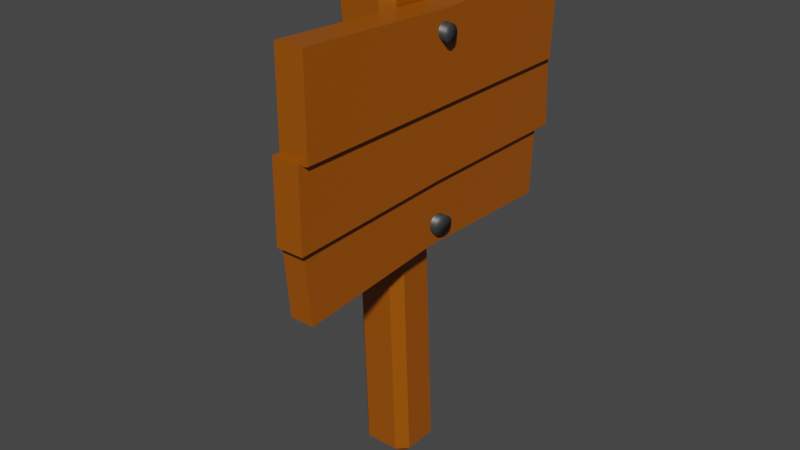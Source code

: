 # Source: Sign.blend  (saved by Blender 3.4.6; exported with 4.5.12 LTS)
import bpy
from mathutils import Matrix  # noqa: F401  (used for matrix-valued properties, if any)

bpy.ops.wm.read_factory_settings(use_empty=True)
scene = bpy.context.scene
scene.name = 'Scene'

# ---- collections
col_collection = bpy.data.collections.new('Collection'); scene.collection.children.link(col_collection)

# ---- materials (node trees are filled in below, after node groups)
mat_wood = bpy.data.materials.new('wood')
mat_wood.alpha_threshold = 0.0
mat_wood.use_transparent_shadow = False
mat_wood.line_color = (0.0, 0.0, 0.0, 1.0)
mat_bolt = bpy.data.materials.new('bolt')
mat_bolt.use_transparent_shadow = False

# ---- material node trees
mat_wood.use_nodes = True; mat_wood.node_tree.nodes.clear()
_N = mat_wood.node_tree.nodes; _L = mat_wood.node_tree.links
n0 = _N.new('ShaderNodeOutputMaterial'); n0.name = 'Material Output'; n0.location = (300, 300)
n1 = _N.new('ShaderNodeBsdfPrincipled'); n1.name = 'Principled BSDF'; n1.location = (10, 300)
n1.distribution = 'GGX'
n1.subsurface_method = 'BURLEY'
n1.inputs[0].default_value = (0.3424, 0.08419, 0.0, 1.0)
n1.inputs[2].default_value = 0.4
n1.inputs[3].default_value = 1.45
n1.inputs[27].default_value = (0.0, 0.0, 0.0, 1.0)
n1.inputs[28].default_value = 1.0
_L.new(n1.outputs[0], n0.inputs[0])
n0.is_active_output = True
mat_bolt.use_nodes = True; mat_bolt.node_tree.nodes.clear()
_N = mat_bolt.node_tree.nodes; _L = mat_bolt.node_tree.links
n0 = _N.new('ShaderNodeBsdfPrincipled'); n0.name = 'Principled BSDF'; n0.location = (10, 300)
n0.distribution = 'GGX'
n0.subsurface_method = 'RANDOM_WALK_SKIN'
n0.inputs[0].default_value = (0.1065, 0.1065, 0.1065, 1.0)
n0.inputs[1].default_value = 0.715
n0.inputs[2].default_value = 0.443
n0.inputs[3].default_value = 1.45
n0.inputs[13].default_value = 0.329
n0.inputs[27].default_value = (0.0, 0.0, 0.0, 1.0)
n0.inputs[28].default_value = 1.0
n1 = _N.new('ShaderNodeOutputMaterial'); n1.name = 'Material Output'; n1.location = (300, 300)
_L.new(n0.outputs[0], n1.inputs[0])
n1.is_active_output = True

# ---- world
world_world = bpy.data.worlds.new('World'); scene.world = world_world
world_world.use_nodes = True; world_world.node_tree.nodes.clear()
_N = world_world.node_tree.nodes; _L = world_world.node_tree.links
n0 = _N.new('ShaderNodeOutputWorld'); n0.name = 'World Output'; n0.location = (300, 300)
n1 = _N.new('ShaderNodeBackground'); n1.name = 'Background'; n1.location = (10, 300)
n1.inputs[0].default_value = (0.05088, 0.05088, 0.05088, 1.0)
_L.new(n1.outputs[0], n0.inputs[0])
n0.is_active_output = True
world_world.color = (0.05088, 0.05088, 0.05088)
world_world.use_sun_shadow = False
world_world.sun_shadow_jitter_overblur = 0.0

# ---- meshes
me_cube = bpy.data.meshes.new('Cube')
me_cube.from_pydata([(1.232, -6.61, 12.9), (1.232, -6.61, 16.42), (1.232, 5.253, 12.9), (1.232, 5.454, 16.35), (2.281, -6.61, 13.08), (2.273, -6.61, 16.42), (2.281, 5.253, 13.08), (2.273, 5.454, 16.35), (1.098, -6.781, 10.3), (1.098, -6.781, 13.16), (1.098, 5.591, 10.5), (1.098, 5.474, 13.03), (2.091, -6.781, 10.3), (2.091, -6.781, 13.16), (2.091, 5.591, 10.5), (2.091, 5.474, 13.03), (1.866, -6.262, 7.675), (1.866, -6.531, 10.72), (1.866, 5.084, 7.944), (1.866, 5.252, 10.72), (0.9936, -6.262, 7.675), (0.9936, -6.531, 10.72), (0.9936, 5.084, 7.944), (0.9936, 5.252, 10.72), (1.232, -0.4233, 12.9), (1.232, -0.4233, 16.12), (2.281, -0.4233, 13.08), (2.273, -0.4233, 16.12), (1.098, -0.5951, 10.5), (1.098, -0.5951, 13.03), (2.091, -0.5951, 10.5), (2.091, -0.5951, 13.03), (1.866, -0.6391, 8.112), (1.866, -0.6391, 10.72), (0.9936, -0.6391, 8.112), (0.9936, -0.6391, 10.72), (1.162, 0.002829, 17.43), (0.8006, 0.3646, 17.43), (0.8089, -0.004479, 17.79), (0.6383, 0.6383, -1.0), (0.6373, 0.9833, -0.6387), (0.9989, 0.6212, -0.6383), (0.8006, -1.96, 17.43), (1.162, -1.598, 17.43), (0.8089, -1.622, 17.79), (0.9989, -0.6526, -0.6383), (0.6373, -1.015, -0.6386), (0.6383, -0.6383, -1.0), (-1.162, 0.002829, 17.43), (-0.8089, -0.004479, 17.79), (-0.8006, 0.3646, 17.43), (-0.9989, 0.6212, -0.6383), (-0.6373, 0.9833, -0.6387), (-0.6383, 0.6383, -1.0), (-1.162, -1.598, 17.43), (-0.8006, -1.96, 17.43), (-0.8089, -1.622, 17.79), (-0.9989, -0.6526, -0.6383), (-0.6383, -0.6383, -1.0), (-0.6373, -1.015, -0.6386), (0.9719, 0.1903, 8.692), (0.6102, 0.5523, 8.692), (0.6173, 0.5282, 9.415), (0.9791, 0.1665, 9.415), (-0.6173, -1.43, 9.415), (-0.9791, -1.067, 9.415), (-0.9719, -1.029, 8.692), (-0.6102, -1.391, 8.692), (0.6102, -1.391, 8.692), (0.9719, -1.029, 8.692), (0.9791, -1.067, 9.415), (0.6173, -1.43, 9.415), (-0.9719, 0.1903, 8.692), (-0.9791, 0.1665, 9.415), (-0.6173, 0.5282, 9.415), (-0.6102, 0.5523, 8.692), (-1.053, 0.03829, 8.69), (2.174, -0.003537, 8.679), (-1.068, 0.007731, 8.628), (2.163, -0.03578, 8.617), (-1.087, -0.03436, 8.573), (2.15, -0.07992, 8.562), (-1.108, -0.08637, 8.527), (2.136, -0.1342, 8.516), (-1.131, -0.1463, 8.492), (2.12, -0.1967, 8.481), (-1.155, -0.2118, 8.47), (2.105, -0.2648, 8.459), (-1.18, -0.2805, 8.461), (2.09, -0.336, 8.45), (-1.203, -0.3496, 8.466), (2.075, -0.4076, 8.455), (-1.225, -0.4165, 8.483), (2.062, -0.4768, 8.473), (-1.244, -0.4786, 8.514), (2.051, -0.5409, 8.503), (-1.26, -0.5336, 8.556), (2.043, -0.5975, 8.546), (-1.272, -0.5793, 8.609), (2.037, -0.6444, 8.598), (-1.28, -0.614, 8.669), (2.033, -0.6798, 8.658), (-1.283, -0.6363, 8.735), (2.033, -0.7023, 8.724), (-1.281, -0.6455, 8.803), (2.036, -0.7111, 8.792), (-1.275, -0.641, 8.873), (2.042, -0.7058, 8.862), (-1.264, -0.6232, 8.94), (2.051, -0.6867, 8.929), (-1.249, -0.5926, 9.002), (2.062, -0.6545, 8.991), (-1.23, -0.5505, 9.057), (2.075, -0.6103, 9.046), (-1.209, -0.4985, 9.103), (2.089, -0.556, 9.092), (-1.186, -0.4386, 9.138), (2.104, -0.4936, 9.127), (-1.161, -0.3731, 9.16), (2.12, -0.4255, 9.149), (-1.137, -0.3044, 9.169), (2.135, -0.3542, 9.158), (-1.113, -0.2353, 9.164), (2.149, -0.2827, 9.153), (-1.092, -0.1684, 9.146), (2.162, -0.2135, 9.135), (-1.072, -0.1063, 9.116), (2.173, -0.1494, 9.105), (-1.056, -0.05128, 9.073), (2.182, -0.09279, 9.062), (-1.044, -0.005565, 9.021), (2.188, -0.0459, 9.01), (-1.037, 0.02913, 8.961), (2.191, -0.0105, 8.95), (-1.034, 0.05146, 8.895), (2.191, 0.01203, 8.884), (-1.036, 0.06058, 8.827), (2.188, 0.02084, 8.816), (-1.042, 0.05613, 8.757), (2.182, 0.01558, 8.746), (-1.533, -0.3837, 15.78), (2.542, -0.3837, 15.44), (-1.527, -0.3892, 15.72), (2.548, -0.3892, 15.38), (-1.521, -0.4057, 15.66), (2.555, -0.4057, 15.33), (-1.515, -0.4324, 15.61), (2.56, -0.4324, 15.27), (-1.51, -0.4683, 15.57), (2.565, -0.4683, 15.23), (-1.506, -0.512, 15.53), (2.569, -0.512, 15.19), (-1.503, -0.562, 15.5), (2.572, -0.562, 15.17), (-1.501, -0.6161, 15.49), (2.574, -0.6161, 15.15), (-1.5, -0.6725, 15.48), (2.575, -0.6725, 15.14), (-1.501, -0.7288, 15.49), (2.574, -0.7288, 15.15), (-1.503, -0.783, 15.5), (2.572, -0.783, 15.17), (-1.506, -0.8329, 15.53), (2.569, -0.8329, 15.19), (-1.51, -0.8767, 15.57), (2.565, -0.8767, 15.23), (-1.515, -0.9126, 15.61), (2.56, -0.9126, 15.27), (-1.521, -0.9393, 15.66), (2.555, -0.9393, 15.33), (-1.527, -0.9557, 15.72), (2.548, -0.9557, 15.38), (-1.533, -0.9613, 15.78), (2.542, -0.9613, 15.44), (-1.54, -0.9557, 15.83), (2.536, -0.9557, 15.5), (-1.546, -0.9393, 15.89), (2.529, -0.9393, 15.55), (-1.552, -0.9126, 15.94), (2.524, -0.9126, 15.6), (-1.557, -0.8767, 15.98), (2.519, -0.8767, 15.65), (-1.561, -0.8329, 16.02), (2.515, -0.8329, 15.68), (-1.564, -0.783, 16.05), (2.512, -0.783, 15.71), (-1.566, -0.7288, 16.06), (2.51, -0.7288, 15.73), (-1.566, -0.6725, 16.07), (2.509, -0.6725, 15.73), (-1.566, -0.6161, 16.06), (2.51, -0.6161, 15.73), (-1.564, -0.562, 16.05), (2.512, -0.562, 15.71), (-1.561, -0.512, 16.02), (2.515, -0.512, 15.68), (-1.557, -0.4683, 15.98), (2.519, -0.4683, 15.65), (-1.552, -0.4324, 15.94), (2.524, -0.4324, 15.6), (-1.546, -0.4057, 15.89), (2.529, -0.4057, 15.55), (-1.54, -0.3892, 15.83), (2.536, -0.3892, 15.5)], [], [(74, 50, 37, 62), (46, 68, 67, 59), (57, 66, 72, 51), (71, 42, 55, 64), (38, 49, 56, 44), (52, 75, 61, 40), (41, 60, 69, 45), (53, 39, 47, 58), (65, 54, 48, 73), (24, 25, 3, 2), (2, 3, 7, 6), (26, 27, 5, 4), (4, 5, 1, 0), (24, 26, 4, 0), (27, 25, 1, 5), (28, 29, 11, 10), (10, 11, 15, 14), (30, 31, 13, 12), (12, 13, 9, 8), (28, 30, 12, 8), (31, 29, 9, 13), (32, 18, 19, 33), (18, 22, 23, 19), (34, 20, 21, 35), (20, 16, 17, 21), (32, 16, 20, 34), (35, 21, 17, 33), (7, 3, 25, 27), (2, 6, 26, 24), (6, 7, 27, 26), (0, 1, 25, 24), (15, 11, 29, 31), (10, 14, 30, 28), (14, 15, 31, 30), (8, 9, 29, 28), (23, 35, 33, 19), (18, 32, 34, 22), (22, 34, 35, 23), (16, 32, 33, 17), (36, 37, 38), (39, 40, 41), (42, 43, 44), (45, 46, 47), (48, 49, 50), (51, 52, 53), (54, 55, 56), (57, 58, 59), (60, 61, 62, 63), (64, 65, 66, 67), (68, 69, 70, 71), (72, 73, 74, 75), (53, 58, 57, 51), (39, 53, 52, 40), (60, 41, 40, 61), (64, 55, 54, 65), (68, 46, 45, 69), (75, 52, 51, 72), (44, 56, 55, 42), (38, 44, 43, 36), (58, 47, 46, 59), (56, 49, 48, 54), (49, 38, 37, 50), (47, 39, 41, 45), (36, 63, 62, 37), (59, 67, 66, 57), (42, 71, 70, 43), (50, 74, 73, 48), (74, 62, 61, 75), (63, 70, 69, 60), (65, 73, 72, 66), (71, 64, 67, 68), (63, 36, 43, 70), (76, 77, 79, 78), (78, 79, 81, 80), (80, 81, 83, 82), (82, 83, 85, 84), (84, 85, 87, 86), (86, 87, 89, 88), (88, 89, 91, 90), (90, 91, 93, 92), (92, 93, 95, 94), (94, 95, 97, 96), (96, 97, 99, 98), (98, 99, 101, 100), (100, 101, 103, 102), (102, 103, 105, 104), (104, 105, 107, 106), (106, 107, 109, 108), (108, 109, 111, 110), (110, 111, 113, 112), (112, 113, 115, 114), (114, 115, 117, 116), (116, 117, 119, 118), (118, 119, 121, 120), (120, 121, 123, 122), (122, 123, 125, 124), (124, 125, 127, 126), (126, 127, 129, 128), (128, 129, 131, 130), (130, 131, 133, 132), (132, 133, 135, 134), (134, 135, 137, 136), (79, 77, 139, 137, 135, 133, 131, 129, 127, 125, 123, 121, 119, 117, 115, 113, 111, 109, 107, 105, 103, 101, 99, 97, 95, 93, 91, 89, 87, 85, 83, 81), (136, 137, 139, 138), (138, 139, 77, 76), (76, 78, 80, 82, 84, 86, 88, 90, 92, 94, 96, 98, 100, 102, 104, 106, 108, 110, 112, 114, 116, 118, 120, 122, 124, 126, 128, 130, 132, 134, 136, 138), (140, 141, 143, 142), (142, 143, 145, 144), (144, 145, 147, 146), (146, 147, 149, 148), (148, 149, 151, 150), (150, 151, 153, 152), (152, 153, 155, 154), (154, 155, 157, 156), (156, 157, 159, 158), (158, 159, 161, 160), (160, 161, 163, 162), (162, 163, 165, 164), (164, 165, 167, 166), (166, 167, 169, 168), (168, 169, 171, 170), (170, 171, 173, 172), (172, 173, 175, 174), (174, 175, 177, 176), (176, 177, 179, 178), (178, 179, 181, 180), (180, 181, 183, 182), (182, 183, 185, 184), (184, 185, 187, 186), (186, 187, 189, 188), (188, 189, 191, 190), (190, 191, 193, 192), (192, 193, 195, 194), (194, 195, 197, 196), (196, 197, 199, 198), (198, 199, 201, 200), (143, 141, 203, 201, 199, 197, 195, 193, 191, 189, 187, 185, 183, 181, 179, 177, 175, 173, 171, 169, 167, 165, 163, 161, 159, 157, 155, 153, 151, 149, 147, 145), (200, 201, 203, 202), (202, 203, 141, 140), (140, 142, 144, 146, 148, 150, 152, 154, 156, 158, 160, 162, 164, 166, 168, 170, 172, 174, 176, 178, 180, 182, 184, 186, 188, 190, 192, 194, 196, 198, 200, 202)])
me_cube.polygons.foreach_set('use_smooth', [0, 0, 0, 0, 0, 0, 0, 0, 0, 0, 0, 0, 0, 0, 0, 0, 0, 0, 0, 0, 0, 0, 0, 0, 0, 0, 0, 0, 0, 0, 0, 0, 0, 0, 0, 0, 0, 0, 0, 0, 0, 0, 0, 0, 0, 0, 0, 0, 0, 0, 0, 0, 0, 0, 0, 0, 0, 0, 0, 0, 0, 0, 0, 0, 0, 0, 0, 0, 0, 0, 0, 0, 1, 1, 1, 1, 1, 1, 1, 1, 1, 1, 1, 1, 1, 1, 1, 1, 1, 1, 1, 1, 1, 1, 1, 1, 1, 1, 1, 1, 1, 1, 1, 1, 1, 1, 1, 1, 1, 1, 1, 1, 1, 1, 1, 1, 1, 1, 1, 1, 1, 1, 1, 1, 1, 1, 1, 1, 1, 1, 1, 1, 1, 1, 1, 1, 1, 1, 1, 1])
me_cube.polygons.foreach_set('material_index', [0, 0, 0, 0, 0, 0, 0, 0, 0, 0, 0, 0, 0, 0, 0, 0, 0, 0, 0, 0, 0, 0, 0, 0, 0, 0, 0, 0, 0, 0, 0, 0, 0, 0, 0, 0, 0, 0, 0, 0, 0, 0, 0, 0, 0, 0, 0, 0, 0, 0, 0, 0, 0, 0, 0, 0, 0, 0, 0, 0, 0, 0, 0, 0, 0, 0, 0, 0, 0, 0, 0, 0, 1, 1, 1, 1, 1, 1, 1, 1, 1, 1, 1, 1, 1, 1, 1, 1, 1, 1, 1, 1, 1, 1, 1, 1, 1, 1, 1, 1, 1, 1, 1, 1, 1, 1, 1, 1, 1, 1, 1, 1, 1, 1, 1, 1, 1, 1, 1, 1, 1, 1, 1, 1, 1, 1, 1, 1, 1, 1, 1, 1, 1, 1, 1, 1, 1, 1, 1, 1])
_uv = me_cube.uv_layers.new(name='UVMap')
_uv.uv.foreach_set('vector', [0.5136, 0.2959, 0.6202, 0.2892, 0.6202, 0.4608, 0.5136, 0.4541, 0.3798, 0.7953, 0.5039, 0.7965, 0.5039, 0.9535, 0.3798, 0.9547, 0.3798, 0.04533, 0.5039, 0.04652, 0.5039, 0.2035, 0.3798, 0.2047, 0.5136, 0.7959, 0.6202, 0.7892, 0.6202, 0.9608, 0.5136, 0.9541, 0.6636, 0.5386, 0.8364, 0.5386, 0.8364, 0.7114, 0.6636, 0.7114, 0.3798, 0.2953, 0.5039, 0.2965, 0.5039, 0.4535, 0.3798, 0.4547, 0.3798, 0.5453, 0.5039, 0.5465, 0.5039, 0.7035, 0.3798, 0.7047, 0.1702, 0.5452, 0.3298, 0.5452, 0.3298, 0.7048, 0.1702, 0.7048, 0.5136, 0.04595, 0.6202, 0.03922, 0.6202, 0.2108, 0.5136, 0.2041, 0.375, 0.1304, 0.625, 0.1304, 0.625, 0.25, 0.375, 0.25, 0.375, 0.25, 0.625, 0.25, 0.625, 0.5, 0.375, 0.5, 0.375, 0.6196, 0.625, 0.6196, 0.625, 0.75, 0.375, 0.75, 0.375, 0.75, 0.625, 0.75, 0.625, 1.0, 0.375, 1.0, 0.125, 0.6196, 0.375, 0.6196, 0.375, 0.75, 0.125, 0.75, 0.625, 0.6196, 0.875, 0.6196, 0.875, 0.75, 0.625, 0.75, 0.375, 0.125, 0.625, 0.125, 0.625, 0.25, 0.375, 0.25, 0.375, 0.25, 0.625, 0.25, 0.625, 0.5, 0.375, 0.5, 0.375, 0.625, 0.625, 0.625, 0.625, 0.75, 0.375, 0.75, 0.375, 0.75, 0.625, 0.75, 0.625, 1.0, 0.375, 1.0, 0.125, 0.625, 0.375, 0.625, 0.375, 0.75, 0.125, 0.75, 0.625, 0.625, 0.875, 0.625, 0.875, 0.75, 0.625, 0.75, 0.375, 0.125, 0.375, 0.25, 0.625, 0.25, 0.625, 0.125, 0.375, 0.25, 0.375, 0.5, 0.625, 0.5, 0.625, 0.25, 0.375, 0.625, 0.375, 0.75, 0.625, 0.75, 0.625, 0.625, 0.375, 0.75, 0.375, 1.0, 0.625, 1.0, 0.625, 0.75, 0.125, 0.625, 0.125, 0.75, 0.375, 0.75, 0.375, 0.625, 0.625, 0.625, 0.625, 0.75, 0.875, 0.75, 0.875, 0.625, 0.625, 0.5, 0.875, 0.5, 0.875, 0.6196, 0.625, 0.6196, 0.125, 0.5, 0.375, 0.5, 0.375, 0.6196, 0.125, 0.6196, 0.375, 0.5, 0.625, 0.5, 0.625, 0.6196, 0.375, 0.6196, 0.375, 0.0, 0.625, 0.0, 0.625, 0.1304, 0.375, 0.1304, 0.625, 0.5, 0.875, 0.5, 0.875, 0.625, 0.625, 0.625, 0.125, 0.5, 0.375, 0.5, 0.375, 0.625, 0.125, 0.625, 0.375, 0.5, 0.625, 0.5, 0.625, 0.625, 0.375, 0.625, 0.375, 0.0, 0.625, 0.0, 0.625, 0.125, 0.375, 0.125, 0.625, 0.5, 0.625, 0.625, 0.875, 0.625, 0.875, 0.5, 0.125, 0.5, 0.125, 0.625, 0.375, 0.625, 0.375, 0.5, 0.375, 0.5, 0.375, 0.625, 0.625, 0.625, 0.625, 0.5, 0.375, 0.0, 0.375, 0.125, 0.625, 0.125, 0.625, 0.0, 0.6203, 0.5, 0.6201, 0.5, 0.625, 0.4614, 0.3298, 0.5452, 0.3297, 0.5, 0.375, 0.5473, 0.6202, 0.7892, 0.6199, 0.75, 0.625, 0.7886, 0.3749, 0.7066, 0.3297, 0.75, 0.3298, 0.75, 0.6202, 0.2108, 0.625, 0.2114, 0.6201, 0.25, 0.1251, 0.5473, 0.1703, 0.5, 0.125, 0.5452, 0.6202, 0.03922, 0.6201, 0.0, 0.625, 0.03862, 0.1251, 0.7066, 0.125, 0.7048, 0.1703, 0.75, 0.5039, 0.5465, 0.5039, 0.4535, 0.5136, 0.4541, 0.5136, 0.5459, 0.5136, -0.0009489, 0.5088, 0.04359, 0.5088, 0.04849, 0.504, 0.0, 0.5039, 0.7965, 0.5039, 0.7035, 0.5136, 0.7041, 0.5136, 0.7959, 0.5039, 0.2035, 0.5136, 0.2041, 0.5136, 0.2959, 0.5039, 0.2965, 0.1702, 0.5452, 0.1702, 0.7048, 0.125, 0.7066, 0.125, 0.5473, 0.3298, 0.5452, 0.1702, 0.5452, 0.1703, 0.5, 0.3297, 0.5, 0.5039, 0.5465, 0.3798, 0.5453, 0.3798, 0.4547, 0.5039, 0.4535, 0.5134, 0.0, 0.6201, 0.0, 0.6202, 0.03922, 0.5136, 0.04595, 0.5039, 0.7965, 0.3798, 0.7953, 0.3798, 0.7047, 0.5039, 0.7035, 0.5039, 0.2965, 0.3798, 0.2953, 0.3798, 0.2047, 0.5039, 0.2035, 0.625, 0.7886, 0.625, 0.9614, 0.6202, 0.9608, 0.6202, 0.7892, 0.6636, 0.5386, 0.6636, 0.7114, 0.6202, 0.7108, 0.6202, 0.5392, 0.1702, 0.7048, 0.3298, 0.7048, 0.3297, 0.75, 0.1703, 0.75, 0.625, 0.03862, 0.625, 0.2114, 0.6202, 0.2108, 0.6202, 0.03922, 0.625, 0.2886, 0.625, 0.4614, 0.6202, 0.4608, 0.6202, 0.2892, 0.3298, 0.7048, 0.3298, 0.5452, 0.3798, 0.5453, 0.3798, 0.7047, 0.6202, 0.5392, 0.5136, 0.5459, 0.5136, 0.4541, 0.6202, 0.4608, 0.3798, 0.0, 0.504, 0.0, 0.5039, 0.04652, 0.3798, 0.04533, 0.6202, 0.7892, 0.5136, 0.7959, 0.5136, 0.7041, 0.6202, 0.7108, 0.6202, 0.2892, 0.5136, 0.2959, 0.5136, 0.2041, 0.6202, 0.2108, 0.5136, 0.2959, 0.5136, 0.4541, 0.5039, 0.4535, 0.5039, 0.2965, 0.5136, 0.5459, 0.5136, 0.7041, 0.5039, 0.7035, 0.5039, 0.5465, 0.5136, 0.04595, 0.5136, 0.2041, 0.5039, 0.2035, 0.5039, 0.04652, 0.5136, 0.7959, 0.5136, 0.9541, 0.5039, 0.9535, 0.5039, 0.7965, 0.5136, 0.5459, 0.6202, 0.5392, 0.6202, 0.7108, 0.5136, 0.7041, 1.0, 0.5, 1.0, 1.0, 0.9688, 1.0, 0.9688, 0.5, 0.9688, 0.5, 0.9688, 1.0, 0.9375, 1.0, 0.9375, 0.5, 0.9375, 0.5, 0.9375, 1.0, 0.9062, 1.0, 0.9062, 0.5, 0.9062, 0.5, 0.9062, 1.0, 0.875, 1.0, 0.875, 0.5, 0.875, 0.5, 0.875, 1.0, 0.8438, 1.0, 0.8438, 0.5, 0.8438, 0.5, 0.8438, 1.0, 0.8125, 1.0, 0.8125, 0.5, 0.8125, 0.5, 0.8125, 1.0, 0.7812, 1.0, 0.7812, 0.5, 0.7812, 0.5, 0.7812, 1.0, 0.75, 1.0, 0.75, 0.5, 0.75, 0.5, 0.75, 1.0, 0.7188, 1.0, 0.7188, 0.5, 0.7188, 0.5, 0.7188, 1.0, 0.6875, 1.0, 0.6875, 0.5, 0.6875, 0.5, 0.6875, 1.0, 0.6562, 1.0, 0.6562, 0.5, 0.6562, 0.5, 0.6562, 1.0, 0.625, 1.0, 0.625, 0.5, 0.625, 0.5, 0.625, 1.0, 0.5938, 1.0, 0.5938, 0.5, 0.5938, 0.5, 0.5938, 1.0, 0.5625, 1.0, 0.5625, 0.5, 0.5625, 0.5, 0.5625, 1.0, 0.5312, 1.0, 0.5312, 0.5, 0.5312, 0.5, 0.5312, 1.0, 0.5, 1.0, 0.5, 0.5, 0.5, 0.5, 0.5, 1.0, 0.4688, 1.0, 0.4688, 0.5, 0.4688, 0.5, 0.4688, 1.0, 0.4375, 1.0, 0.4375, 0.5, 0.4375, 0.5, 0.4375, 1.0, 0.4062, 1.0, 0.4062, 0.5, 0.4062, 0.5, 0.4062, 1.0, 0.375, 1.0, 0.375, 0.5, 0.375, 0.5, 0.375, 1.0, 0.3438, 1.0, 0.3438, 0.5, 0.3438, 0.5, 0.3438, 1.0, 0.3125, 1.0, 0.3125, 0.5, 0.3125, 0.5, 0.3125, 1.0, 0.2812, 1.0, 0.2812, 0.5, 0.2812, 0.5, 0.2812, 1.0, 0.25, 1.0, 0.25, 0.5, 0.25, 0.5, 0.25, 1.0, 0.2188, 1.0, 0.2188, 0.5, 0.2188, 0.5, 0.2188, 1.0, 0.1875, 1.0, 0.1875, 0.5, 0.1875, 0.5, 0.1875, 1.0, 0.1562, 1.0, 0.1562, 0.5, 0.1562, 0.5, 0.1562, 1.0, 0.125, 1.0, 0.125, 0.5, 0.125, 0.5, 0.125, 1.0, 0.09375, 1.0, 0.09375, 0.5, 0.09375, 0.5, 0.09375, 1.0, 0.0625, 1.0, 0.0625, 0.5, 0.2968, 0.4854, 0.25, 0.49, 0.2032, 0.4854, 0.1582, 0.4717, 0.1167, 0.4496, 0.08029, 0.4197, 0.05045, 0.3833, 0.02827, 0.3418, 0.01461, 0.2968, 0.01, 0.25, 0.01461, 0.2032, 0.02827, 0.1582, 0.05045, 0.1167, 0.08029, 0.08029, 0.1167, 0.05045, 0.1582, 0.02827, 0.2032, 0.01461, 0.25, 0.01, 0.2968, 0.01461, 0.3418, 0.02827, 0.3833, 0.05045, 0.4197, 0.08029, 0.4496, 0.1167, 0.4717, 0.1582, 0.4854, 0.2032, 0.49, 0.25, 0.4854, 0.2968, 0.4717, 0.3418, 0.4496, 0.3833, 0.4197, 0.4197, 0.3833, 0.4496, 0.3418, 0.4717, 0.0625, 0.5, 0.0625, 1.0, 0.03125, 1.0, 0.03125, 0.5, 0.03125, 0.5, 0.03125, 1.0, 0.0, 1.0, 0.0, 0.5, 0.75, 0.49, 0.7968, 0.4854, 0.8418, 0.4717, 0.8833, 0.4496, 0.9197, 0.4197, 0.9496, 0.3833, 0.9717, 0.3418, 0.9854, 0.2968, 0.99, 0.25, 0.9854, 0.2032, 0.9717, 0.1582, 0.9496, 0.1167, 0.9197, 0.08029, 0.8833, 0.05045, 0.8418, 0.02827, 0.7968, 0.01461, 0.75, 0.01, 0.7032, 0.01461, 0.6582, 0.02827, 0.6167, 0.05045, 0.5803, 0.08029, 0.5504, 0.1167, 0.5283, 0.1582, 0.5146, 0.2032, 0.51, 0.25, 0.5146, 0.2968, 0.5283, 0.3418, 0.5504, 0.3833, 0.5803, 0.4197, 0.6167, 0.4496, 0.6582, 0.4717, 0.7032, 0.4854, 1.0, 0.5, 1.0, 1.0, 0.9688, 1.0, 0.9688, 0.5, 0.9688, 0.5, 0.9688, 1.0, 0.9375, 1.0, 0.9375, 0.5, 0.9375, 0.5, 0.9375, 1.0, 0.9062, 1.0, 0.9062, 0.5, 0.9062, 0.5, 0.9062, 1.0, 0.875, 1.0, 0.875, 0.5, 0.875, 0.5, 0.875, 1.0, 0.8438, 1.0, 0.8438, 0.5, 0.8438, 0.5, 0.8438, 1.0, 0.8125, 1.0, 0.8125, 0.5, 0.8125, 0.5, 0.8125, 1.0, 0.7812, 1.0, 0.7812, 0.5, 0.7812, 0.5, 0.7812, 1.0, 0.75, 1.0, 0.75, 0.5, 0.75, 0.5, 0.75, 1.0, 0.7188, 1.0, 0.7188, 0.5, 0.7188, 0.5, 0.7188, 1.0, 0.6875, 1.0, 0.6875, 0.5, 0.6875, 0.5, 0.6875, 1.0, 0.6562, 1.0, 0.6562, 0.5, 0.6562, 0.5, 0.6562, 1.0, 0.625, 1.0, 0.625, 0.5, 0.625, 0.5, 0.625, 1.0, 0.5938, 1.0, 0.5938, 0.5, 0.5938, 0.5, 0.5938, 1.0, 0.5625, 1.0, 0.5625, 0.5, 0.5625, 0.5, 0.5625, 1.0, 0.5312, 1.0, 0.5312, 0.5, 0.5312, 0.5, 0.5312, 1.0, 0.5, 1.0, 0.5, 0.5, 0.5, 0.5, 0.5, 1.0, 0.4688, 1.0, 0.4688, 0.5, 0.4688, 0.5, 0.4688, 1.0, 0.4375, 1.0, 0.4375, 0.5, 0.4375, 0.5, 0.4375, 1.0, 0.4062, 1.0, 0.4062, 0.5, 0.4062, 0.5, 0.4062, 1.0, 0.375, 1.0, 0.375, 0.5, 0.375, 0.5, 0.375, 1.0, 0.3438, 1.0, 0.3438, 0.5, 0.3438, 0.5, 0.3438, 1.0, 0.3125, 1.0, 0.3125, 0.5, 0.3125, 0.5, 0.3125, 1.0, 0.2812, 1.0, 0.2812, 0.5, 0.2812, 0.5, 0.2812, 1.0, 0.25, 1.0, 0.25, 0.5, 0.25, 0.5, 0.25, 1.0, 0.2188, 1.0, 0.2188, 0.5, 0.2188, 0.5, 0.2188, 1.0, 0.1875, 1.0, 0.1875, 0.5, 0.1875, 0.5, 0.1875, 1.0, 0.1562, 1.0, 0.1562, 0.5, 0.1562, 0.5, 0.1562, 1.0, 0.125, 1.0, 0.125, 0.5, 0.125, 0.5, 0.125, 1.0, 0.09375, 1.0, 0.09375, 0.5, 0.09375, 0.5, 0.09375, 1.0, 0.0625, 1.0, 0.0625, 0.5, 0.2968, 0.4854, 0.25, 0.49, 0.2032, 0.4854, 0.1582, 0.4717, 0.1167, 0.4496, 0.08029, 0.4197, 0.05045, 0.3833, 0.02827, 0.3418, 0.01461, 0.2968, 0.01, 0.25, 0.01461, 0.2032, 0.02827, 0.1582, 0.05045, 0.1167, 0.08029, 0.08029, 0.1167, 0.05045, 0.1582, 0.02827, 0.2032, 0.01461, 0.25, 0.01, 0.2968, 0.01461, 0.3418, 0.02827, 0.3833, 0.05045, 0.4197, 0.08029, 0.4496, 0.1167, 0.4717, 0.1582, 0.4854, 0.2032, 0.49, 0.25, 0.4854, 0.2968, 0.4717, 0.3418, 0.4496, 0.3833, 0.4197, 0.4197, 0.3833, 0.4496, 0.3418, 0.4717, 0.0625, 0.5, 0.0625, 1.0, 0.03125, 1.0, 0.03125, 0.5, 0.03125, 0.5, 0.03125, 1.0, 0.0, 1.0, 0.0, 0.5, 0.75, 0.49, 0.7968, 0.4854, 0.8418, 0.4717, 0.8833, 0.4496, 0.9197, 0.4197, 0.9496, 0.3833, 0.9717, 0.3418, 0.9854, 0.2968, 0.99, 0.25, 0.9854, 0.2032, 0.9717, 0.1582, 0.9496, 0.1167, 0.9197, 0.08029, 0.8833, 0.05045, 0.8418, 0.02827, 0.7968, 0.01461, 0.75, 0.01, 0.7032, 0.01461, 0.6582, 0.02827, 0.6167, 0.05045, 0.5803, 0.08029, 0.5504, 0.1167, 0.5283, 0.1582, 0.5146, 0.2032, 0.51, 0.25, 0.5146, 0.2968, 0.5283, 0.3418, 0.5504, 0.3833, 0.5803, 0.4197, 0.6167, 0.4496, 0.6582, 0.4717, 0.7032, 0.4854])
me_cube.materials.append(mat_wood)
me_cube.materials.append(mat_bolt)
me_cube.use_remesh_preserve_volume = False
me_cube.use_remesh_preserve_attributes = False
me_cube.use_mirror_vertex_groups = False
me_cube.update()

# ---- objects
ob_sign = bpy.data.objects.new('Sign', me_cube)

# ---- transforms, parenting, visibility, modifiers, constraints
ob_sign.location = (0.0, 0.0, 0.0)
ob_sign.scale = (0.1464, 0.1464, 0.1464)
ob_sign.lock_rotations_4d = False
ob_sign.empty_display_type = 'ARROWS'
ob_sign.lineart.crease_threshold = 0.0

# ---- collection membership
col_collection.objects.link(ob_sign)

# ---- scene / render settings (as saved in the file)
scene.frame_start = 1; scene.frame_end = 250; scene.frame_set(1)
scene.render.engine = 'BLENDER_EEVEE_NEXT'
scene.cycles.use_denoising = False
scene.cycles.samples = 128
scene.cycles.sampling_pattern = 'TABULATED_SOBOL'
scene.cycles.use_adaptive_sampling = False
scene.cycles.use_light_tree = False
scene.view_settings.view_transform = 'Filmic'
bpy.context.view_layer.update()

# ---- added for rendering (the .blend has no active camera and no usable light): camera, sun
cam_auto = bpy.data.cameras.new('AutoCamera')
cam_auto.lens = 50.0
cam_auto.sensor_width = 36.0
cam_auto.clip_end = 1000.0
ob_auto_camera = bpy.data.objects.new('AutoCamera', cam_auto)
scene.collection.objects.link(ob_auto_camera)
ob_auto_camera.location = (3.1719, -3.80481, 3.70733)
ob_auto_camera.rotation_euler = (1.09748, -7.21219e-08, 0.694738)
scene.camera = ob_auto_camera
light_auto_sun = bpy.data.lights.new('AutoSun', 'SUN')
light_auto_sun.energy = 3.0
light_auto_sun.angle = 0.0523599
ob_auto_sun = bpy.data.objects.new('AutoSun', light_auto_sun)
scene.collection.objects.link(ob_auto_sun)
ob_auto_sun.rotation_euler = (0.872665, 0.174533, 0.523599)
bpy.context.view_layer.update()
